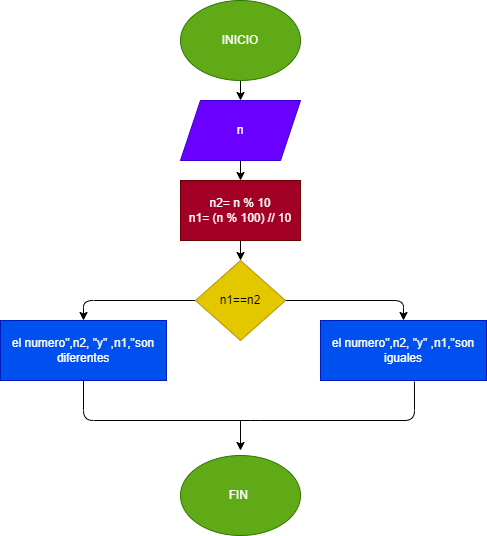

The diagram above was exported from draw.io. Its source (the exported page's mxGraphModel, read from the mxfile embedded in the PNG):
<mxGraphModel dx="564" dy="488" grid="1" gridSize="10" guides="1" tooltips="1" connect="1" arrows="1" fold="1" page="1" pageScale="1" pageWidth="827" pageHeight="1169" math="0" shadow="0">
  <root>
    <mxCell id="0" />
    <mxCell id="1" parent="0" />
    <mxCell id="4" value="" style="edgeStyle=none;html=1;" edge="1" parent="1" source="2" target="3">
      <mxGeometry relative="1" as="geometry" />
    </mxCell>
    <mxCell id="2" value="INICIO" style="ellipse;whiteSpace=wrap;html=1;fillColor=#60a917;fontColor=#ffffff;strokeColor=#2D7600;" vertex="1" parent="1">
      <mxGeometry x="190" y="50" width="120" height="80" as="geometry" />
    </mxCell>
    <mxCell id="6" value="" style="edgeStyle=none;html=1;" edge="1" parent="1" source="3" target="5">
      <mxGeometry relative="1" as="geometry" />
    </mxCell>
    <mxCell id="3" value="n" style="shape=parallelogram;perimeter=parallelogramPerimeter;whiteSpace=wrap;html=1;fixedSize=1;fillColor=#6a00ff;strokeColor=#3700CC;fontColor=#ffffff;" vertex="1" parent="1">
      <mxGeometry x="190" y="150" width="120" height="60" as="geometry" />
    </mxCell>
    <mxCell id="8" value="" style="edgeStyle=none;html=1;" edge="1" parent="1" source="5" target="7">
      <mxGeometry relative="1" as="geometry" />
    </mxCell>
    <mxCell id="5" value="&lt;div&gt;n2= n % 10&lt;/div&gt;&lt;div&gt;n1= (n % 100) // 10&lt;/div&gt;" style="whiteSpace=wrap;html=1;fillColor=#a20025;strokeColor=#6F0000;fontColor=#ffffff;" vertex="1" parent="1">
      <mxGeometry x="190" y="230" width="120" height="60" as="geometry" />
    </mxCell>
    <mxCell id="10" value="" style="edgeStyle=none;html=1;" edge="1" parent="1" source="7" target="9">
      <mxGeometry relative="1" as="geometry">
        <Array as="points">
          <mxPoint x="413" y="350" />
        </Array>
      </mxGeometry>
    </mxCell>
    <mxCell id="14" style="edgeStyle=none;html=1;exitX=0;exitY=0.5;exitDx=0;exitDy=0;entryX=0.5;entryY=0;entryDx=0;entryDy=0;" edge="1" parent="1" source="7" target="13">
      <mxGeometry relative="1" as="geometry">
        <Array as="points">
          <mxPoint x="93" y="350" />
        </Array>
      </mxGeometry>
    </mxCell>
    <mxCell id="7" value="n1==n2" style="rhombus;whiteSpace=wrap;html=1;fillColor=#e3c800;strokeColor=#B09500;fontColor=#000000;" vertex="1" parent="1">
      <mxGeometry x="205" y="310" width="90" height="80" as="geometry" />
    </mxCell>
    <mxCell id="9" value="el numero&quot;,n2, &quot;y&quot; ,n1,&quot;son iguales" style="whiteSpace=wrap;html=1;fillColor=#0050ef;strokeColor=#001DBC;fontColor=#ffffff;" vertex="1" parent="1">
      <mxGeometry x="330" y="370" width="166" height="60" as="geometry" />
    </mxCell>
    <mxCell id="13" value="el numero&quot;,n2, &quot;y&quot; ,n1,&quot;son diferentes" style="whiteSpace=wrap;html=1;fillColor=#0050ef;strokeColor=#001DBC;fontColor=#ffffff;" vertex="1" parent="1">
      <mxGeometry x="10" y="370" width="166" height="60" as="geometry" />
    </mxCell>
    <mxCell id="15" value="" style="endArrow=none;html=1;exitX=0.5;exitY=1;exitDx=0;exitDy=0;entryX=0.566;entryY=1.017;entryDx=0;entryDy=0;entryPerimeter=0;" edge="1" parent="1" source="13" target="9">
      <mxGeometry width="50" height="50" relative="1" as="geometry">
        <mxPoint x="190" y="370" as="sourcePoint" />
        <mxPoint x="240" y="320" as="targetPoint" />
        <Array as="points">
          <mxPoint x="93" y="470" />
          <mxPoint x="260" y="470" />
          <mxPoint x="424" y="470" />
        </Array>
      </mxGeometry>
    </mxCell>
    <mxCell id="16" value="" style="endArrow=classic;html=1;" edge="1" parent="1">
      <mxGeometry width="50" height="50" relative="1" as="geometry">
        <mxPoint x="250" y="470" as="sourcePoint" />
        <mxPoint x="250" y="500" as="targetPoint" />
      </mxGeometry>
    </mxCell>
    <mxCell id="17" value="FIN&amp;nbsp;" style="ellipse;whiteSpace=wrap;html=1;fillColor=#60a917;fontColor=#ffffff;strokeColor=#2D7600;" vertex="1" parent="1">
      <mxGeometry x="190" y="505" width="120" height="80" as="geometry" />
    </mxCell>
  </root>
</mxGraphModel>